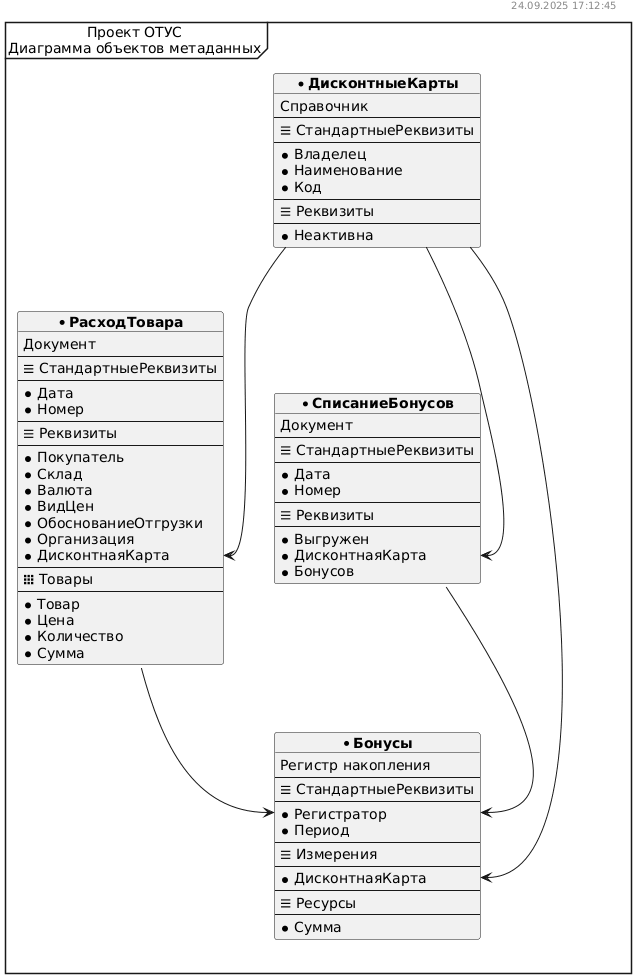

The diagram above was rendered by PlantUML. Its source (embedded in the PNG):
@startuml
header 24.09.2025 17:12:45
mainframe Проект ОТУС\nДиаграмма объектов метаданных 

object "* **ДисконтныеКарты**" as СправочникДисконтныеКарты {
Справочник
-- 
<&menu> СтандартныеРеквизиты
-- 
*Владелец
*Наименование
*Код
-- 
<&menu> Реквизиты
-- 
*Неактивна
}

object "* **РасходТовара**" as ДокументРасходТовара {
Документ
-- 
<&menu> СтандартныеРеквизиты
-- 
*Дата
*Номер
-- 
<&menu> Реквизиты
-- 
*Покупатель
*Склад
*Валюта
*ВидЦен
*ОбоснованиеОтгрузки
*Организация
*ДисконтнаяКарта
-- 
<&grid-three-up> Товары
-- 
*Товар
*Цена
*Количество
*Сумма
}

object "* **СписаниеБонусов**" as ДокументСписаниеБонусов {
Документ
-- 
<&menu> СтандартныеРеквизиты
-- 
*Дата
*Номер
-- 
<&menu> Реквизиты
-- 
*Выгружен
*ДисконтнаяКарта
*Бонусов
}

object "* **Бонусы**" as РегистрНакопленияБонусы {
Регистр накопления
-- 
<&menu> СтандартныеРеквизиты
-- 
*Регистратор
*Период
-- 
<&menu> Измерения
-- 
*ДисконтнаяКарта
-- 
<&menu> Ресурсы
-- 
*Сумма
}

СправочникДисконтныеКарты --> ДокументРасходТовара::ДисконтнаяКарта
СправочникДисконтныеКарты --> ДокументСписаниеБонусов::ДисконтнаяКарта
СправочникДисконтныеКарты --> РегистрНакопленияБонусы::ДисконтнаяКарта
ДокументРасходТовара --> РегистрНакопленияБонусы::Регистратор
ДокументСписаниеБонусов --> РегистрНакопленияБонусы::Регистратор
@enduml